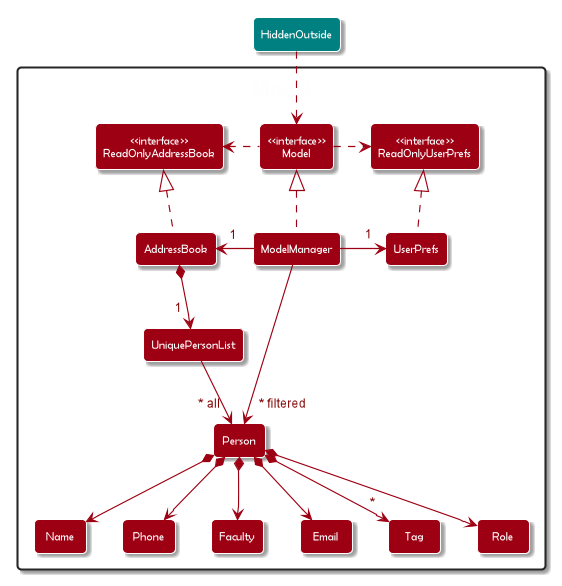

The diagram above was rendered by PlantUML. Its source (embedded in the PNG):
@startuml
!include style.puml
skinparam arrowThickness 1.1
skinparam arrowColor MODEL_COLOR
skinparam classBackgroundColor MODEL_COLOR

Package Model <<Rectangle>>{
Class "<<interface>>\nReadOnlyAddressBook" as ReadOnlyAddressBook
Class "<<interface>>\nReadOnlyUserPrefs" as ReadOnlyUserPrefs
Class "<<interface>>\nModel" as Model
Class AddressBook
Class ModelManager
Class UserPrefs

Class UniquePersonList
Class Person
Class Faculty
Class Email
Class Name
Class Phone
Class Tag
Class Role

}

Class HiddenOutside #Teal
HiddenOutside ..> Model

AddressBook .up.|> ReadOnlyAddressBook

ModelManager .up.|> Model
Model .right.> ReadOnlyUserPrefs
Model .left.> ReadOnlyAddressBook
ModelManager -left-> "<color:maroon>1" AddressBook
ModelManager -right-> "<color:maroon>1" UserPrefs
UserPrefs .up.|> ReadOnlyUserPrefs

AddressBook *--> "<color:maroon>1" UniquePersonList
UniquePersonList --> "<color:maroon>~* all" Person
Person *--> Name
Person *--> Phone
Person *--> Email
Person *--> Faculty
Person *--> Role
Person *--> "<color:maroon>*" Tag

Name -[hidden]right-> Phone
Phone -[hidden]right-> Faculty
Faculty -[hidden]right-> Email

ModelManager -->"<color:maroon>~* filtered" Person
@enduml